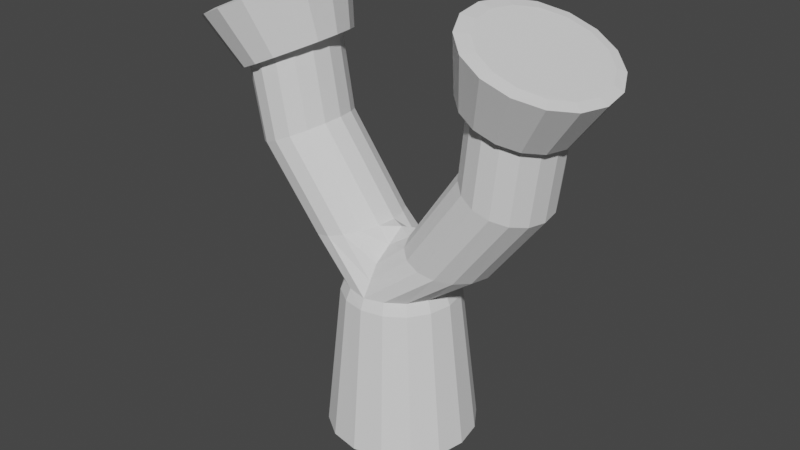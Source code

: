 # Source: slingshot.blend  (saved by Blender 3.6.11; exported with 4.5.12 LTS)
import bpy
from mathutils import Matrix  # noqa: F401  (used for matrix-valued properties, if any)

bpy.ops.wm.read_factory_settings(use_empty=True)
scene = bpy.context.scene
scene.name = 'Scene'

# ---- collections
col_collection = bpy.data.collections.new('Collection'); scene.collection.children.link(col_collection)

# ---- world
world_world = bpy.data.worlds.new('World'); scene.world = world_world
world_world.use_nodes = True; world_world.node_tree.nodes.clear()
_N = world_world.node_tree.nodes; _L = world_world.node_tree.links
n0 = _N.new('ShaderNodeOutputWorld'); n0.name = 'World Output'; n0.location = (300, 300)
n1 = _N.new('ShaderNodeBackground'); n1.name = 'Background'; n1.location = (10, 300)
n1.inputs[0].default_value = (0.05088, 0.05088, 0.05088, 1.0)
_L.new(n1.outputs[0], n0.inputs[0])
n0.is_active_output = True
world_world.color = (0.05088, 0.05088, 0.05088)
world_world.use_sun_shadow = False
world_world.sun_shadow_jitter_overblur = 0.0

# ---- meshes
me_cylinder_004 = bpy.data.meshes.new('Cylinder.004')
me_cylinder_004.from_pydata([(-0.557, -0.3241, 2.11), (-0.4779, -0.2374, 1.903), (-0.6538, -0.3055, 2.068), (-0.5518, -0.2232, 1.871), (-0.7381, -0.2439, 2.033), (-0.6162, -0.1762, 1.844), (-0.7972, -0.1488, 2.01), (-0.6614, -0.1035, 1.826), (-0.822, -0.03459, 2.003), (-0.6803, -0.01631, 1.821), (-0.8087, 0.08132, 2.012), (-0.6702, 0.07221, 1.828), (-0.7594, 0.1813, 2.038), (-0.6325, 0.1486, 1.848), (-0.6816, 0.2501, 2.075), (-0.573, 0.2011, 1.876), (-0.5871, 0.2772, 2.118), (-0.5009, 0.2219, 1.909), (-0.4903, 0.2586, 2.16), (-0.4269, 0.2076, 1.941), (-0.4059, 0.1971, 2.195), (-0.3625, 0.1606, 1.968), (-0.3468, 0.102, 2.218), (-0.3174, 0.08799, 1.986), (-0.3221, -0.01222, 2.225), (-0.2984, 0.0007652, 1.991), (-0.3353, -0.1281, 2.216), (-0.3086, -0.08776, 1.983), (-0.3846, -0.2281, 2.19), (-0.3462, -0.1641, 1.964), (-0.4625, -0.2969, 2.153), (-0.4057, -0.2167, 1.936), (-0.3712, -0.01291, 2.212), (-0.3832, -0.1076, 2.203), (-0.4238, -0.189, 2.182), (-0.487, -0.2456, 2.152), (-0.5641, -0.2692, 2.117), (-0.6441, -0.2559, 2.082), (-0.7151, -0.2068, 2.051), (-0.7663, -0.1283, 2.031), (-0.7889, -0.03186, 2.024), (-0.7786, 0.06747, 2.032), (-0.7366, 0.1535, 2.053), (-0.6695, 0.2121, 2.085), (-0.5885, 0.2339, 2.122), (-0.5068, 0.216, 2.158), (-0.4372, 0.1622, 2.188), (-0.3899, 0.08167, 2.206), (-0.4939, -0.2036, 1.926), (-0.2121, -0.1724, 1.28), (-0.5539, -0.1914, 1.9), (-0.2745, -0.1611, 1.264), (-0.6063, -0.1514, 1.878), (-0.3289, -0.1223, 1.251), (-0.643, -0.08964, 1.864), (-0.3672, -0.06202, 1.242), (-0.6585, -0.01556, 1.859), (-0.3834, 0.01061, 1.239), (-0.6505, 0.05957, 1.865), (-0.3751, 0.08453, 1.243), (-0.6201, 0.1243, 1.881), (-0.3435, 0.1485, 1.252), (-0.5719, 0.1688, 1.904), (-0.2935, 0.1927, 1.266), (-0.5134, 0.1863, 1.931), (-0.2327, 0.2105, 1.283), (-0.4534, 0.1741, 1.957), (-0.1703, 0.1991, 1.299), (-0.401, 0.1341, 1.979), (-0.1159, 0.1604, 1.312), (-0.3643, 0.07237, 1.993), (-0.07761, 0.1001, 1.321), (-0.3488, -0.001703, 1.997), (-0.0614, 0.02743, 1.324), (-0.3568, -0.07684, 1.991), (-0.06971, -0.04648, 1.32), (-0.3872, -0.1416, 1.975), (-0.1013, -0.1104, 1.311), (-0.4354, -0.1861, 1.953), (-0.1512, -0.1547, 1.297), (-0.3867, -0.002659, 2.006), (-0.3942, -0.06407, 2.001), (-0.4193, -0.1168, 1.988), (-0.4583, -0.1534, 1.969), (-0.5059, -0.1686, 1.947), (-0.5551, -0.1599, 1.924), (-0.5989, -0.1279, 1.905), (-0.6304, -0.07689, 1.891), (-0.6442, -0.01431, 1.886), (-0.6378, 0.0501, 1.891), (-0.6118, 0.1058, 1.904), (-0.5704, 0.1437, 1.924), (-0.5205, 0.1577, 1.947), (-0.4701, 0.146, 1.97), (-0.4273, 0.111, 1.989), (-0.3982, 0.05871, 2.002), (-0.4481, -0.188, 1.603), (-0.5076, -0.1759, 1.577), (-0.5595, -0.1363, 1.555), (-0.5959, -0.07509, 1.541), (-0.6113, -0.001671, 1.536), (-0.6033, 0.0728, 1.543), (-0.5732, 0.137, 1.558), (-0.5255, 0.1811, 1.581), (-0.4674, 0.1984, 1.607), (-0.408, 0.1863, 1.633), (-0.3561, 0.1467, 1.655), (-0.3197, 0.08548, 1.669), (-0.3043, 0.01206, 1.673), (-0.3122, -0.06241, 1.667), (-0.3424, -0.1266, 1.652), (-0.3901, -0.1707, 1.629), (0.0, 0.3025, 0.4741), (0.0, 0.2133, 1.113), (0.0, -0.2874, 0.4741), (0.0, -0.2158, 1.113), (-0.1191, -0.2649, 0.4741), (-0.08008, -0.1995, 1.118), (-0.2125, -0.201, 0.4741), (-0.148, -0.153, 1.118), (-0.2749, -0.1053, 0.4741), (-0.1934, -0.08334, 1.118), (-0.2968, 0.00758, 0.4741), (-0.2093, -0.00123, 1.118), (-0.2749, 0.1205, 0.4741), (-0.1934, 0.08088, 1.118), (-0.2125, 0.2161, 0.4741), (-0.148, 0.1505, 1.118), (-0.1191, 0.2801, 0.4741), (-0.08008, 0.197, 1.118), (-0.2437, 0.006005, 0.4389), (-0.2246, 0.09819, 0.4381), (-0.1733, 0.1761, 0.4378), (-0.09736, 0.2287, 0.4382), (0.0, 0.2485, 0.4391), (0.0, -0.245, 0.445), (-0.1006, -0.2239, 0.4435), (-0.1777, -0.1682, 0.4418), (-0.2276, -0.08739, 0.4402), (0.0, 0.2335, 1.071), (0.0, -0.2339, 1.071), (-0.08832, -0.2161, 1.071), (-0.1623, -0.1654, 1.071), (-0.2117, -0.0896, 1.071), (-0.2291, -0.0001641, 1.071), (-0.2117, 0.08927, 1.071), (-0.1623, 0.1651, 1.071), (-0.08832, 0.2158, 1.071), (0.0, 0.1418, 1.226), (0.0, 0.07029, 1.275), (0.0, -0.00123, 1.324), (0.0, -0.07276, 1.275), (0.0, -0.1443, 1.226), (0.0, -0.18, 1.169), (0.0, 0.1776, 1.169), (0.557, -0.3241, 2.11), (0.4779, -0.2374, 1.903), (0.6538, -0.3055, 2.068), (0.5518, -0.2232, 1.871), (0.7381, -0.2439, 2.033), (0.6162, -0.1762, 1.844), (0.7972, -0.1488, 2.01), (0.6614, -0.1035, 1.826), (0.822, -0.03459, 2.003), (0.6803, -0.01631, 1.821), (0.8087, 0.08132, 2.012), (0.6702, 0.07221, 1.828), (0.7594, 0.1813, 2.038), (0.6325, 0.1486, 1.848), (0.6816, 0.2501, 2.075), (0.573, 0.2011, 1.876), (0.5871, 0.2772, 2.118), (0.5009, 0.2219, 1.909), (0.4903, 0.2586, 2.16), (0.4269, 0.2076, 1.941), (0.4059, 0.1971, 2.195), (0.3625, 0.1606, 1.968), (0.3468, 0.102, 2.218), (0.3174, 0.08799, 1.986), (0.3221, -0.01222, 2.225), (0.2984, 0.0007652, 1.991), (0.3353, -0.1281, 2.216), (0.3086, -0.08776, 1.983), (0.3846, -0.2281, 2.19), (0.3462, -0.1641, 1.964), (0.4625, -0.2969, 2.153), (0.4057, -0.2167, 1.936), (0.3712, -0.01291, 2.212), (0.3832, -0.1076, 2.203), (0.4238, -0.189, 2.182), (0.487, -0.2456, 2.152), (0.5641, -0.2692, 2.117), (0.6441, -0.2559, 2.082), (0.7151, -0.2068, 2.051), (0.7663, -0.1283, 2.031), (0.7889, -0.03186, 2.024), (0.7786, 0.06747, 2.032), (0.7366, 0.1535, 2.053), (0.6695, 0.2121, 2.085), (0.5885, 0.2339, 2.122), (0.5068, 0.216, 2.158), (0.4372, 0.1622, 2.188), (0.3899, 0.08167, 2.206), (0.4939, -0.2036, 1.926), (0.2121, -0.1724, 1.28), (0.5539, -0.1914, 1.9), (0.2745, -0.1611, 1.264), (0.6063, -0.1514, 1.878), (0.3289, -0.1223, 1.251), (0.643, -0.08964, 1.864), (0.3672, -0.06202, 1.242), (0.6585, -0.01556, 1.859), (0.3834, 0.01061, 1.239), (0.6505, 0.05957, 1.865), (0.3751, 0.08453, 1.243), (0.6201, 0.1243, 1.881), (0.3435, 0.1485, 1.252), (0.5719, 0.1688, 1.904), (0.2935, 0.1927, 1.266), (0.5134, 0.1863, 1.931), (0.2327, 0.2105, 1.283), (0.4534, 0.1741, 1.957), (0.1703, 0.1991, 1.299), (0.401, 0.1341, 1.979), (0.1159, 0.1604, 1.312), (0.3643, 0.07237, 1.993), (0.07761, 0.1001, 1.321), (0.3488, -0.001703, 1.997), (0.0614, 0.02743, 1.324), (0.3568, -0.07684, 1.991), (0.06971, -0.04648, 1.32), (0.3872, -0.1416, 1.975), (0.1013, -0.1104, 1.311), (0.4354, -0.1861, 1.953), (0.1512, -0.1547, 1.297), (0.3867, -0.002659, 2.006), (0.3942, -0.06407, 2.001), (0.4193, -0.1168, 1.988), (0.4583, -0.1534, 1.969), (0.5059, -0.1686, 1.947), (0.5551, -0.1599, 1.924), (0.5989, -0.1279, 1.905), (0.6304, -0.07689, 1.891), (0.6442, -0.01431, 1.886), (0.6378, 0.0501, 1.891), (0.6118, 0.1058, 1.904), (0.5704, 0.1437, 1.924), (0.5205, 0.1577, 1.947), (0.4701, 0.146, 1.97), (0.4273, 0.111, 1.989), (0.3982, 0.05871, 2.002), (0.4481, -0.188, 1.603), (0.5076, -0.1759, 1.577), (0.5595, -0.1363, 1.555), (0.5959, -0.07509, 1.541), (0.6113, -0.001671, 1.536), (0.6033, 0.0728, 1.543), (0.5732, 0.137, 1.558), (0.5255, 0.1811, 1.581), (0.4674, 0.1984, 1.607), (0.408, 0.1863, 1.633), (0.3561, 0.1467, 1.655), (0.3197, 0.08548, 1.669), (0.3043, 0.01206, 1.673), (0.3122, -0.06241, 1.667), (0.3424, -0.1266, 1.652), (0.3901, -0.1707, 1.629), (0.1191, -0.2649, 0.4741), (0.08008, -0.1995, 1.118), (0.2125, -0.201, 0.4741), (0.148, -0.153, 1.118), (0.2749, -0.1053, 0.4741), (0.1934, -0.08334, 1.118), (0.2968, 0.00758, 0.4741), (0.2093, -0.00123, 1.118), (0.2749, 0.1205, 0.4741), (0.1934, 0.08088, 1.118), (0.2125, 0.2161, 0.4741), (0.148, 0.1505, 1.118), (0.1191, 0.2801, 0.4741), (0.08008, 0.197, 1.118), (0.2437, 0.006005, 0.4389), (0.2246, 0.09819, 0.4381), (0.1733, 0.1761, 0.4378), (0.09736, 0.2287, 0.4382), (0.1006, -0.2239, 0.4435), (0.1777, -0.1682, 0.4418), (0.2276, -0.08739, 0.4402), (0.08832, -0.2161, 1.071), (0.1623, -0.1654, 1.071), (0.2117, -0.0896, 1.071), (0.2291, -0.0001641, 1.071), (0.2117, 0.08927, 1.071), (0.1623, 0.1651, 1.071), (0.08832, 0.2158, 1.071)], [], [(0, 2, 3, 1), (2, 4, 5, 3), (4, 6, 7, 5), (6, 8, 9, 7), (8, 10, 11, 9), (10, 12, 13, 11), (12, 14, 15, 13), (14, 16, 17, 15), (16, 18, 19, 17), (18, 20, 21, 19), (20, 22, 23, 21), (22, 24, 25, 23), (24, 26, 27, 25), (26, 28, 29, 27), (3, 5, 7, 9, 11, 13, 15, 17, 19, 21, 23, 25, 27, 29, 31, 1), (28, 30, 31, 29), (30, 0, 1, 31), (18, 45, 46, 20), (28, 34, 35, 30), (4, 38, 39, 6), (14, 43, 44, 16), (22, 47, 32, 24), (10, 41, 42, 12), (6, 39, 40, 8), (16, 44, 45, 18), (26, 33, 34, 28), (2, 37, 38, 4), (12, 42, 43, 14), (8, 40, 41, 10), (20, 46, 47, 22), (30, 35, 36, 0), (0, 36, 37, 2), (32, 47, 46, 45, 44, 43, 42, 41, 40, 39, 38, 37, 36, 35, 34, 33), (24, 32, 33, 26), (96, 97, 51, 49), (97, 98, 53, 51), (98, 99, 55, 53), (99, 100, 57, 55), (100, 101, 59, 57), (101, 102, 61, 59), (102, 103, 63, 61), (103, 104, 65, 63), (104, 105, 67, 65), (105, 106, 69, 67), (106, 107, 71, 69), (107, 108, 73, 71), (108, 109, 75, 73), (109, 110, 77, 75), (110, 111, 79, 77), (111, 96, 49, 79), (66, 93, 94, 68), (76, 82, 83, 78), (52, 86, 87, 54), (62, 91, 92, 64), (70, 95, 80, 72), (58, 89, 90, 60), (54, 87, 88, 56), (64, 92, 93, 66), (74, 81, 82, 76), (50, 85, 86, 52), (60, 90, 91, 62), (56, 88, 89, 58), (68, 94, 95, 70), (78, 83, 84, 48), (48, 84, 85, 50), (80, 95, 94, 93, 92, 91, 90, 89, 88, 87, 86, 85, 84, 83, 82, 81), (72, 80, 81, 74), (78, 48, 96, 111), (76, 78, 111, 110), (74, 76, 110, 109), (72, 74, 109, 108), (70, 72, 108, 107), (68, 70, 107, 106), (66, 68, 106, 105), (64, 66, 105, 104), (62, 64, 104, 103), (60, 62, 103, 102), (58, 60, 102, 101), (56, 58, 101, 100), (54, 56, 100, 99), (52, 54, 99, 98), (50, 52, 98, 97), (48, 50, 97, 96), (140, 115, 117, 141), (141, 117, 119, 142), (142, 119, 121, 143), (143, 121, 123, 144), (144, 123, 125, 145), (145, 125, 127, 146), (146, 127, 129, 147), (147, 129, 113, 139), (116, 118, 137, 136), (126, 128, 133, 132), (120, 122, 130, 138), (114, 116, 136, 135), (124, 126, 132, 131), (118, 120, 138, 137), (128, 112, 134, 133), (122, 124, 131, 130), (128, 147, 139, 112), (126, 146, 147, 128), (124, 145, 146, 126), (122, 144, 145, 124), (120, 143, 144, 122), (118, 142, 143, 120), (116, 141, 142, 118), (114, 140, 141, 116), (113, 129, 63, 65), (129, 127, 61, 63), (127, 125, 59, 61), (125, 123, 57, 59), (123, 121, 55, 57), (121, 119, 53, 55), (119, 117, 51, 53), (117, 115, 49, 51), (67, 154, 113, 65), (69, 148, 154, 67), (71, 149, 148, 69), (73, 150, 149, 71), (75, 151, 150, 73), (77, 152, 151, 75), (79, 153, 152, 77), (49, 115, 153, 79), (138, 130, 131, 132, 133, 134, 135, 136, 137), (155, 156, 158, 157), (157, 158, 160, 159), (159, 160, 162, 161), (161, 162, 164, 163), (163, 164, 166, 165), (165, 166, 168, 167), (167, 168, 170, 169), (169, 170, 172, 171), (171, 172, 174, 173), (173, 174, 176, 175), (175, 176, 178, 177), (177, 178, 180, 179), (179, 180, 182, 181), (181, 182, 184, 183), (158, 156, 186, 184, 182, 180, 178, 176, 174, 172, 170, 168, 166, 164, 162, 160), (183, 184, 186, 185), (185, 186, 156, 155), (173, 175, 201, 200), (183, 185, 190, 189), (159, 161, 194, 193), (169, 171, 199, 198), (177, 179, 187, 202), (165, 167, 197, 196), (161, 163, 195, 194), (171, 173, 200, 199), (181, 183, 189, 188), (157, 159, 193, 192), (167, 169, 198, 197), (163, 165, 196, 195), (175, 177, 202, 201), (185, 155, 191, 190), (155, 157, 192, 191), (187, 188, 189, 190, 191, 192, 193, 194, 195, 196, 197, 198, 199, 200, 201, 202), (179, 181, 188, 187), (251, 204, 206, 252), (252, 206, 208, 253), (253, 208, 210, 254), (254, 210, 212, 255), (255, 212, 214, 256), (256, 214, 216, 257), (257, 216, 218, 258), (258, 218, 220, 259), (259, 220, 222, 260), (260, 222, 224, 261), (261, 224, 226, 262), (262, 226, 228, 263), (263, 228, 230, 264), (264, 230, 232, 265), (265, 232, 234, 266), (266, 234, 204, 251), (221, 223, 249, 248), (231, 233, 238, 237), (207, 209, 242, 241), (217, 219, 247, 246), (225, 227, 235, 250), (213, 215, 245, 244), (209, 211, 243, 242), (219, 221, 248, 247), (229, 231, 237, 236), (205, 207, 241, 240), (215, 217, 246, 245), (211, 213, 244, 243), (223, 225, 250, 249), (233, 203, 239, 238), (203, 205, 240, 239), (235, 236, 237, 238, 239, 240, 241, 242, 243, 244, 245, 246, 247, 248, 249, 250), (227, 229, 236, 235), (233, 266, 251, 203), (231, 265, 266, 233), (229, 264, 265, 231), (227, 263, 264, 229), (225, 262, 263, 227), (223, 261, 262, 225), (221, 260, 261, 223), (219, 259, 260, 221), (217, 258, 259, 219), (215, 257, 258, 217), (213, 256, 257, 215), (211, 255, 256, 213), (209, 254, 255, 211), (207, 253, 254, 209), (205, 252, 253, 207), (203, 251, 252, 205), (140, 288, 268, 115), (288, 289, 270, 268), (289, 290, 272, 270), (290, 291, 274, 272), (291, 292, 276, 274), (292, 293, 278, 276), (293, 294, 280, 278), (294, 139, 113, 280), (267, 285, 286, 269), (277, 283, 284, 279), (271, 287, 281, 273), (114, 135, 285, 267), (275, 282, 283, 277), (269, 286, 287, 271), (279, 284, 134, 112), (273, 281, 282, 275), (279, 112, 139, 294), (277, 279, 294, 293), (275, 277, 293, 292), (273, 275, 292, 291), (271, 273, 291, 290), (269, 271, 290, 289), (267, 269, 289, 288), (114, 267, 288, 140), (113, 220, 218, 280), (280, 218, 216, 278), (278, 216, 214, 276), (276, 214, 212, 274), (274, 212, 210, 272), (272, 210, 208, 270), (270, 208, 206, 268), (268, 206, 204, 115), (222, 220, 113, 154), (224, 222, 154, 148), (226, 224, 148, 149), (228, 226, 149, 150), (230, 228, 150, 151), (232, 230, 151, 152), (234, 232, 152, 153), (204, 234, 153, 115), (287, 286, 285, 135, 134, 284, 283, 282, 281)])
_uv = me_cylinder_004.uv_layers.new(name='UVMap')
_uv.uv.foreach_set('vector', [0.9722, 0.9014, 0.9722, 0.9366, 0.8977, 0.941, 0.8977, 0.9141, 0.9722, 0.9366, 0.9723, 0.9722, 0.8978, 0.9682, 0.8977, 0.941, 0.8962, 0.3061, 0.8887, 0.2766, 0.9643, 0.2664, 0.97, 0.289, 0.8887, 0.2766, 0.8861, 0.2395, 0.9623, 0.2381, 0.9643, 0.2664, 0.8861, 0.2395, 0.8887, 0.2006, 0.9643, 0.2084, 0.9623, 0.2381, 0.8887, 0.2006, 0.8962, 0.1657, 0.97, 0.1818, 0.9643, 0.2084, 0.5788, 0.926, 0.5787, 0.8937, 0.6534, 0.8909, 0.6535, 0.9156, 0.5787, 0.8937, 0.5787, 0.8581, 0.6534, 0.8637, 0.6534, 0.8909, 0.5787, 0.8581, 0.5787, 0.8245, 0.6534, 0.8381, 0.6534, 0.8637, 0.5787, 0.8245, 0.5788, 0.7981, 0.6535, 0.8179, 0.6534, 0.8381, 0.8103, 0.3285, 0.813, 0.2954, 0.885, 0.2916, 0.8829, 0.3168, 0.813, 0.2954, 0.8145, 0.2569, 0.8861, 0.2622, 0.885, 0.2916, 0.8145, 0.2569, 0.8145, 0.2187, 0.8861, 0.233, 0.8861, 0.2622, 0.8145, 0.2187, 0.813, 0.1867, 0.885, 0.2086, 0.8861, 0.233, 0.8646, 0.4782, 0.8397, 0.466, 0.8206, 0.4443, 0.8103, 0.4165, 0.8103, 0.3867, 0.8206, 0.3595, 0.8397, 0.339, 0.8646, 0.3285, 0.8916, 0.3294, 0.9166, 0.3416, 0.9356, 0.3633, 0.946, 0.3911, 0.946, 0.4209, 0.9356, 0.4481, 0.9166, 0.4685, 0.8916, 0.4791, 0.813, 0.1867, 0.8103, 0.1657, 0.8829, 0.1926, 0.885, 0.2086, 0.9723, 0.8718, 0.9722, 0.9014, 0.8977, 0.9141, 0.8978, 0.8915, 0.7254, 0.499, 0.7288, 0.5137, 0.7014, 0.528, 0.6924, 0.5151, 0.6672, 0.6547, 0.6819, 0.6435, 0.7024, 0.6654, 0.6924, 0.6813, 0.7942, 0.6777, 0.7865, 0.664, 0.8082, 0.6406, 0.8194, 0.6492, 0.7942, 0.5114, 0.7874, 0.5232, 0.759, 0.5119, 0.7612, 0.4977, 0.6672, 0.5436, 0.6809, 0.5522, 0.6702, 0.5826, 0.6535, 0.5801, 0.8331, 0.5736, 0.8208, 0.5765, 0.8092, 0.5459, 0.8194, 0.5381, 0.8194, 0.6492, 0.8082, 0.6406, 0.8204, 0.6099, 0.8331, 0.6127, 0.7612, 0.4977, 0.759, 0.5119, 0.7288, 0.5137, 0.7254, 0.499, 0.6535, 0.6191, 0.6706, 0.6145, 0.6819, 0.6435, 0.6672, 0.6547, 0.7612, 0.6938, 0.7587, 0.6767, 0.7865, 0.664, 0.7942, 0.6777, 0.8194, 0.5381, 0.8092, 0.5459, 0.7874, 0.5232, 0.7942, 0.5114, 0.8331, 0.6127, 0.8204, 0.6099, 0.8208, 0.5765, 0.8331, 0.5736, 0.6924, 0.5151, 0.7014, 0.528, 0.6809, 0.5522, 0.6672, 0.5436, 0.6924, 0.6813, 0.7024, 0.6654, 0.7293, 0.6771, 0.7254, 0.6951, 0.7254, 0.6951, 0.7293, 0.6771, 0.7587, 0.6767, 0.7612, 0.6938, 0.6702, 0.5826, 0.6809, 0.5522, 0.7014, 0.528, 0.7288, 0.5137, 0.759, 0.5119, 0.7874, 0.5232, 0.8092, 0.5459, 0.8208, 0.5765, 0.8204, 0.6099, 0.8082, 0.6406, 0.7865, 0.664, 0.7587, 0.6767, 0.7293, 0.6771, 0.7024, 0.6654, 0.6819, 0.6435, 0.6706, 0.6145, 0.6535, 0.5801, 0.6702, 0.5826, 0.6706, 0.6145, 0.6535, 0.6191, 0.7367, 0.115, 0.7567, 0.1236, 0.6819, 0.2293, 0.661, 0.224, 0.7567, 0.1236, 0.777, 0.1323, 0.7029, 0.2353, 0.6819, 0.2293, 0.407, 0.5938, 0.4256, 0.5877, 0.4318, 0.7117, 0.4134, 0.7194, 0.4256, 0.5877, 0.4492, 0.5843, 0.4552, 0.7077, 0.4318, 0.7117, 0.4492, 0.5843, 0.4743, 0.584, 0.48, 0.708, 0.4552, 0.7077, 0.4743, 0.584, 0.4969, 0.5868, 0.5025, 0.7126, 0.48, 0.708, 0.01538, 0.1391, 0.03364, 0.1311, 0.1097, 0.2368, 0.09069, 0.2419, 0.03364, 0.1311, 0.05374, 0.1224, 0.1307, 0.2314, 0.1097, 0.2368, 0.05374, 0.1224, 0.07262, 0.1142, 0.1506, 0.2265, 0.1307, 0.2314, 0.07262, 0.1142, 0.0874, 0.1078, 0.1662, 0.2229, 0.1506, 0.2265, 0.5419, 0.5986, 0.5631, 0.6005, 0.5601, 0.7412, 0.5392, 0.7375, 0.5631, 0.6005, 0.5878, 0.6016, 0.5846, 0.7429, 0.5601, 0.7412, 0.5878, 0.6016, 0.6124, 0.6018, 0.609, 0.7424, 0.5846, 0.7429, 0.6124, 0.6018, 0.633, 0.6011, 0.6295, 0.7397, 0.609, 0.7424, 0.633, 0.6011, 0.6465, 0.5996, 0.6431, 0.7353, 0.6295, 0.7397, 0.7202, 0.1077, 0.7367, 0.115, 0.661, 0.224, 0.6435, 0.22, 0.8309, 0.873, 0.8331, 0.8825, 0.8161, 0.892, 0.8104, 0.8838, 0.7948, 0.9744, 0.804, 0.9669, 0.8167, 0.9809, 0.8104, 0.9914, 0.8736, 0.988, 0.8689, 0.9792, 0.8824, 0.9639, 0.8892, 0.9693, 0.8736, 0.8804, 0.8695, 0.888, 0.8519, 0.881, 0.8531, 0.8718, 0.7948, 0.9025, 0.8034, 0.9079, 0.7967, 0.9276, 0.7863, 0.9263, 0.8977, 0.9203, 0.8902, 0.9222, 0.883, 0.9025, 0.8892, 0.8974, 0.8892, 0.9693, 0.8824, 0.9639, 0.8899, 0.9438, 0.8977, 0.9456, 0.8531, 0.8718, 0.8519, 0.881, 0.8331, 0.8825, 0.8309, 0.873, 0.7863, 0.9515, 0.797, 0.9483, 0.804, 0.9669, 0.7948, 0.9744, 0.8531, 0.9988, 0.8517, 0.9877, 0.8689, 0.9792, 0.8736, 0.988, 0.8892, 0.8974, 0.883, 0.9025, 0.8695, 0.888, 0.8736, 0.8804, 0.8977, 0.9456, 0.8899, 0.9438, 0.8902, 0.9222, 0.8977, 0.9203, 0.8104, 0.8838, 0.8161, 0.892, 0.8034, 0.9079, 0.7948, 0.9025, 0.8104, 0.9914, 0.8167, 0.9809, 0.8334, 0.9882, 0.8309, 1.0, 0.8309, 1.0, 0.8334, 0.9882, 0.8517, 0.9877, 0.8531, 0.9988, 0.7967, 0.9276, 0.8034, 0.9079, 0.8161, 0.892, 0.8331, 0.8825, 0.8519, 0.881, 0.8695, 0.888, 0.883, 0.9025, 0.8902, 0.9222, 0.8899, 0.9438, 0.8824, 0.9639, 0.8689, 0.9792, 0.8517, 0.9877, 0.8334, 0.9882, 0.8167, 0.9809, 0.804, 0.9669, 0.797, 0.9483, 0.7863, 0.9263, 0.7967, 0.9276, 0.797, 0.9483, 0.7863, 0.9515, 0.7353, 2.249e-08, 0.752, 0.007329, 0.7367, 0.115, 0.7202, 0.1077, 0.6399, 0.5002, 0.6535, 0.4987, 0.6465, 0.5996, 0.633, 0.6011, 0.6191, 0.5009, 0.6399, 0.5002, 0.633, 0.6011, 0.6124, 0.6018, 0.5943, 0.5007, 0.6191, 0.5009, 0.6124, 0.6018, 0.5878, 0.6016, 0.5694, 0.4996, 0.5943, 0.5007, 0.5878, 0.6016, 0.5631, 0.6005, 0.548, 0.4977, 0.5694, 0.4996, 0.5631, 0.6005, 0.5419, 0.5986, 0.05775, 0.006432, 0.07267, -3.598e-08, 0.0874, 0.1078, 0.07262, 0.1142, 0.0387, 0.01469, 0.05775, 0.006432, 0.07262, 0.1142, 0.05374, 0.1224, 0.01842, 0.02351, 0.0387, 0.01469, 0.05374, 0.1224, 0.03364, 0.1311, -1.041e-08, 0.03155, 0.01842, 0.02351, 0.03364, 0.1311, 0.01538, 0.1391, 0.475, 0.4977, 0.4978, 0.5006, 0.4969, 0.5868, 0.4743, 0.584, 0.4497, 0.498, 0.475, 0.4977, 0.4743, 0.584, 0.4492, 0.5843, 0.4258, 0.5015, 0.4497, 0.498, 0.4492, 0.5843, 0.4256, 0.5877, 0.7926, 0.02485, 0.8103, 0.03238, 0.7945, 0.1398, 0.777, 0.1323, 0.7721, 0.01606, 0.7926, 0.02485, 0.777, 0.1323, 0.7567, 0.1236, 0.752, 0.007329, 0.7721, 0.01606, 0.7567, 0.1236, 0.7367, 0.115, 0.586, 0.2917, 0.5881, 0.2787, 0.6152, 0.2771, 0.6159, 0.2918, 0.6159, 0.2918, 0.6152, 0.2771, 0.6414, 0.2789, 0.6444, 0.2938, 0.9397, 0.11, 0.9291, 0.1053, 0.943, 0.08191, 0.9548, 0.08451, 0.9548, 0.08451, 0.943, 0.08191, 0.9479, 0.05449, 0.9602, 0.05464, 0.9602, 0.05464, 0.9479, 0.05449, 0.943, 0.02724, 0.9548, 0.02497, 0.9548, 0.02497, 0.943, 0.02724, 0.9291, 0.004315, 0.9397, -5.965e-09, 0.1507, 0.303, 0.1546, 0.2875, 0.1796, 0.2872, 0.1779, 0.3027, 0.1779, 0.3027, 0.1796, 0.2872, 0.2068, 0.289, 0.2079, 0.3028, 0.1414, 0.7261, 0.1664, 0.741, 0.1525, 0.7542, 0.1321, 0.7409, 0.1879, 0.8773, 0.1695, 0.9042, 0.1534, 0.8891, 0.1683, 0.867, 0.1858, 0.7682, 0.1967, 0.8037, 0.1761, 0.8069, 0.1678, 0.7774, 0.5766, 0.4853, 0.6167, 0.4853, 0.6147, 0.4977, 0.5806, 0.497, 0.1974, 0.842, 0.1879, 0.8773, 0.1683, 0.867, 0.1762, 0.8382, 0.1664, 0.741, 0.1858, 0.7682, 0.1678, 0.7774, 0.1525, 0.7542, 0.1695, 0.9042, 0.1431, 0.9192, 0.1321, 0.9018, 0.1534, 0.8891, 0.1967, 0.8037, 0.1974, 0.842, 0.1762, 0.8382, 0.1761, 0.8069, 0.1701, 0.5001, 0.1779, 0.3027, 0.2079, 0.3028, 0.2105, 0.5003, 0.1358, 0.5006, 0.1507, 0.303, 0.1779, 0.3027, 0.1701, 0.5001, 0.1098, 0.5017, 0.1301, 0.3039, 0.1507, 0.303, 0.1358, 0.5006, 0.1967, 0.8037, 0.3199, 0.8007, 0.3205, 0.8311, 0.1974, 0.842, 0.1858, 0.7682, 0.3113, 0.7726, 0.3199, 0.8007, 0.1967, 0.8037, 0.6527, 0.4878, 0.6444, 0.2938, 0.6677, 0.2972, 0.6821, 0.4922, 0.6167, 0.4853, 0.6159, 0.2918, 0.6444, 0.2938, 0.6527, 0.4878, 0.5766, 0.4853, 0.586, 0.2917, 0.6159, 0.2918, 0.6167, 0.4853, 0.2068, 0.289, 0.1796, 0.2872, 0.1097, 0.2368, 0.1307, 0.2314, 0.5251, 0.806, 0.5073, 0.7904, 0.5025, 0.7126, 0.5192, 0.7207, 0.5073, 0.7904, 0.4827, 0.7803, 0.48, 0.708, 0.5025, 0.7126, 0.4827, 0.7803, 0.4549, 0.7774, 0.4552, 0.7077, 0.48, 0.708, 0.4549, 0.7774, 0.4284, 0.7821, 0.4318, 0.7117, 0.4552, 0.7077, 0.4284, 0.7821, 0.407, 0.7937, 0.4134, 0.7194, 0.4318, 0.7117, 0.6414, 0.2789, 0.6152, 0.2771, 0.6819, 0.2293, 0.7029, 0.2353, 0.6152, 0.2771, 0.5881, 0.2787, 0.661, 0.224, 0.6819, 0.2293, 0.1506, 0.2265, 0.2049, 0.2708, 0.2068, 0.289, 0.1307, 0.2314, 0.5392, 0.7375, 0.547, 0.7818, 0.5346, 0.7981, 0.5251, 0.7324, 0.5601, 0.7412, 0.5712, 0.7675, 0.547, 0.7818, 0.5392, 0.7375, 0.5846, 0.7429, 0.5954, 0.753, 0.5712, 0.7675, 0.5601, 0.7412, 0.3223, 0.684, 0.3106, 0.67, 0.334, 0.6604, 0.3463, 0.6778, 0.6295, 0.7397, 0.6421, 0.781, 0.6187, 0.7671, 0.609, 0.7424, 0.6431, 0.7353, 0.6535, 0.7972, 0.6421, 0.781, 0.6295, 0.7397, 0.661, 0.224, 0.5881, 0.2787, 0.592, 0.2619, 0.6435, 0.22, 0.4657, 0.9714, 0.4386, 0.9555, 0.4181, 0.9319, 0.4071, 0.9043, 0.407, 0.8764, 0.4192, 0.8507, 0.5471, 0.954, 0.5237, 0.9719, 0.4956, 0.9773, 0.8331, 0.5916, 0.9119, 0.589, 0.9146, 0.6143, 0.8366, 0.6246, 0.8366, 0.6246, 0.9146, 0.6143, 0.9195, 0.6336, 0.843, 0.6499, 0.9142, 0.1419, 0.8453, 0.1222, 0.8537, 0.09733, 0.9252, 0.1094, 0.9252, 0.1094, 0.8537, 0.09733, 0.8567, 0.06802, 0.9291, 0.07097, 0.9291, 0.07097, 0.8567, 0.06802, 0.8537, 0.03869, 0.9252, 0.03257, 0.9252, 0.03257, 0.8537, 0.03869, 0.8453, 0.01381, 0.9142, 8.644e-10, 0.396, 0.8784, 0.3205, 0.8634, 0.3236, 0.8441, 0.4, 0.8532, 0.4, 0.8532, 0.3236, 0.8441, 0.3252, 0.819, 0.4021, 0.8203, 0.4021, 0.8203, 0.3252, 0.819, 0.3252, 0.7917, 0.4021, 0.7845, 0.4021, 0.7845, 0.3252, 0.7917, 0.3236, 0.7664, 0.4, 0.7515, 0.4, 0.7515, 0.3236, 0.7664, 0.3205, 0.747, 0.396, 0.7261, 0.8814, 0.6951, 0.8787, 0.7435, 0.8489, 0.7435, 0.8424, 0.6951, 0.8424, 0.6951, 0.8489, 0.7435, 0.821, 0.7533, 0.8059, 0.7079, 0.843, 0.4977, 0.9195, 0.5173, 0.9146, 0.5366, 0.8366, 0.5229, 0.7969, 0.844, 0.7863, 0.8204, 0.7871, 0.7949, 0.7993, 0.7713, 0.821, 0.7533, 0.8489, 0.7435, 0.8787, 0.7435, 0.9059, 0.7533, 0.9263, 0.7713, 0.9369, 0.7949, 0.9361, 0.8204, 0.9239, 0.844, 0.9022, 0.8621, 0.8743, 0.8718, 0.8445, 0.8718, 0.8173, 0.8621, 0.8366, 0.5229, 0.9146, 0.5366, 0.9119, 0.5618, 0.8331, 0.5559, 0.8331, 0.5559, 0.9119, 0.5618, 0.9119, 0.589, 0.8331, 0.5916, 0.7395, 0.6959, 0.7663, 0.7116, 0.7606, 0.7247, 0.7383, 0.7107, 0.8361, 0.1405, 0.819, 0.1657, 0.8103, 0.1495, 0.8242, 0.1287, 0.6858, 0.8755, 0.6652, 0.8473, 0.6754, 0.8387, 0.6932, 0.8618, 0.6843, 0.7093, 0.7108, 0.6951, 0.7138, 0.7093, 0.691, 0.7209, 0.8354, 0.02976, 0.845, 0.06691, 0.8319, 0.06863, 0.8244, 0.0378, 0.6535, 0.772, 0.6642, 0.7363, 0.6736, 0.744, 0.6646, 0.7747, 0.6652, 0.8473, 0.6538, 0.811, 0.6653, 0.8081, 0.6754, 0.8387, 0.7108, 0.6951, 0.7395, 0.6959, 0.7383, 0.7107, 0.7138, 0.7093, 0.8453, 0.1058, 0.8361, 0.1405, 0.8242, 0.1287, 0.8318, 0.1004, 0.7125, 0.8912, 0.6858, 0.8755, 0.6932, 0.8618, 0.7157, 0.8741, 0.6642, 0.7363, 0.6843, 0.7093, 0.691, 0.7209, 0.6736, 0.744, 0.6538, 0.811, 0.6535, 0.772, 0.6646, 0.7747, 0.6653, 0.8081, 0.8179, -6.59e-09, 0.8354, 0.02976, 0.8244, 0.0378, 0.8103, 0.01254, 0.7678, 0.8779, 0.7413, 0.892, 0.7395, 0.8741, 0.7611, 0.862, 0.7413, 0.892, 0.7125, 0.8912, 0.7157, 0.8741, 0.7395, 0.8741, 0.7863, 0.7788, 0.7863, 0.8108, 0.7775, 0.8399, 0.7611, 0.862, 0.7395, 0.8741, 0.7157, 0.8741, 0.6932, 0.8618, 0.6754, 0.8387, 0.6653, 0.8081, 0.6646, 0.7747, 0.6736, 0.744, 0.691, 0.7209, 0.7138, 0.7093, 0.7383, 0.7107, 0.7606, 0.7247, 0.7773, 0.7486, 0.845, 0.06691, 0.8453, 0.1058, 0.8318, 0.1004, 0.8319, 0.06863, 0.4517, 0.123, 0.5261, 0.2278, 0.5073, 0.2342, 0.4338, 0.1327, 0.4338, 0.1327, 0.5073, 0.2342, 0.4937, 0.2412, 0.4211, 0.1424, 0.1116, 0.514, 0.1063, 0.633, 0.08607, 0.6238, 0.09107, 0.5063, 0.09107, 0.5063, 0.08607, 0.6238, 0.06181, 0.6197, 0.06655, 0.5027, 0.06655, 0.5027, 0.06181, 0.6197, 0.03722, 0.6214, 0.04178, 0.5039, 0.04178, 0.5039, 0.03722, 0.6214, 0.01604, 0.6286, 0.02055, 0.5096, 0.3915, 0.1448, 0.3161, 0.2453, 0.3023, 0.2397, 0.3785, 0.1364, 0.3785, 0.1364, 0.3023, 0.2397, 0.2834, 0.2337, 0.3605, 0.1271, 0.3605, 0.1271, 0.2834, 0.2337, 0.2623, 0.2282, 0.3404, 0.1183, 0.3404, 0.1183, 0.2623, 0.2282, 0.2423, 0.224, 0.3211, 0.1114, 0.3652, 0.5027, 0.3821, 0.6197, 0.3639, 0.6328, 0.3466, 0.5146, 0.3466, 0.5146, 0.3639, 0.6328, 0.3407, 0.6405, 0.3231, 0.5219, 0.3231, 0.5219, 0.3407, 0.6405, 0.3159, 0.6417, 0.2981, 0.5235, 0.2981, 0.5235, 0.3159, 0.6417, 0.2934, 0.6362, 0.2756, 0.5192, 0.4918, 0.1091, 0.5677, 0.22, 0.5473, 0.2228, 0.4721, 0.1147, 0.4721, 0.1147, 0.5473, 0.2228, 0.5261, 0.2278, 0.4517, 0.123, 0.9257, 0.4977, 0.9398, 0.5094, 0.931, 0.5178, 0.9195, 0.5075, 0.9514, 0.6005, 0.9408, 0.6168, 0.9307, 0.6065, 0.9393, 0.5932, 0.1171, 0.7908, 0.0993, 0.8045, 0.09339, 0.7953, 0.108, 0.7833, 0.009651, 0.7969, -5.118e-10, 0.7809, 0.009019, 0.7755, 0.01697, 0.7894, 0.9507, 0.5288, 0.9568, 0.5529, 0.9441, 0.5543, 0.9396, 0.5343, 0.05078, 0.814, 0.02748, 0.8085, 0.0322, 0.7995, 0.05223, 0.8042, 0.0993, 0.8045, 0.076, 0.8126, 0.07379, 0.8026, 0.09339, 0.7953, -5.118e-10, 0.7809, -4.289e-10, 0.763, 0.009476, 0.7602, 0.009019, 0.7755, 0.957, 0.5781, 0.9514, 0.6005, 0.9393, 0.5932, 0.944, 0.5749, 0.1268, 0.7738, 0.1171, 0.7908, 0.108, 0.7833, 0.1155, 0.7688, 0.02748, 0.8085, 0.009651, 0.7969, 0.01697, 0.7894, 0.0322, 0.7995, 0.076, 0.8126, 0.05078, 0.814, 0.05223, 0.8042, 0.07379, 0.8026, 0.9398, 0.5094, 0.9507, 0.5288, 0.9396, 0.5343, 0.931, 0.5178, 0.9408, 0.6168, 0.9268, 0.6243, 0.9195, 0.613, 0.9307, 0.6065, 0.1268, 0.7559, 0.1268, 0.7738, 0.1155, 0.7688, 0.1151, 0.7539, 0.05261, 0.7278, 0.07325, 0.7267, 0.09224, 0.7313, 0.1069, 0.7408, 0.1151, 0.7539, 0.1155, 0.7688, 0.108, 0.7833, 0.09339, 0.7953, 0.07379, 0.8026, 0.05223, 0.8042, 0.0322, 0.7995, 0.01697, 0.7894, 0.009019, 0.7755, 0.009476, 0.7602, 0.01806, 0.7457, 0.03325, 0.7344, 0.9568, 0.5529, 0.957, 0.5781, 0.944, 0.5749, 0.9441, 0.5543, 0.4584, 0.00779, 0.4721, 0.1147, 0.4517, 0.123, 0.4378, 0.01617, 0.4783, 0.002113, 0.4918, 0.1091, 0.4721, 0.1147, 0.4584, 0.00779, 0.4945, 4.305e-08, 0.5078, 0.107, 0.4918, 0.1091, 0.4783, 0.002113, 0.345, 0.8784, 0.3447, 0.9432, 0.3205, 0.9487, 0.3205, 0.8839, 0.3701, 0.8809, 0.3696, 0.9457, 0.3447, 0.9432, 0.345, 0.8784, 0.3359, 0.003995, 0.3211, 0.1114, 0.3056, 0.1074, 0.3203, -3.322e-08, 0.3553, 0.01095, 0.3404, 0.1183, 0.3211, 0.1114, 0.3359, 0.003995, 0.3757, 0.0198, 0.3605, 0.1271, 0.3404, 0.1183, 0.3553, 0.01095, 0.3938, 0.02921, 0.3785, 0.1364, 0.3605, 0.1271, 0.3757, 0.0198, 0.407, 0.03773, 0.3915, 0.1448, 0.3785, 0.1364, 0.3938, 0.02921, 0.05078, 0.814, 0.05729, 0.8994, 0.0342, 0.894, 0.02748, 0.8085, 0.076, 0.8126, 0.08229, 0.898, 0.05729, 0.8994, 0.05078, 0.814, 0.0993, 0.8045, 0.1054, 0.89, 0.08229, 0.898, 0.076, 0.8126, 0.1171, 0.7908, 0.1231, 0.8764, 0.1054, 0.89, 0.0993, 0.8045, 0.4198, 0.02597, 0.4338, 0.1327, 0.4211, 0.1424, 0.407, 0.0357, 0.4378, 0.01617, 0.4517, 0.123, 0.4338, 0.1327, 0.4198, 0.02597, 0.586, 0.2917, 0.5597, 0.2934, 0.5643, 0.2786, 0.5881, 0.2787, 0.2756, 0.5176, 0.2605, 0.5303, 0.2562, 0.5144, 0.2701, 0.5027, 0.2605, 0.5303, 0.2364, 0.5391, 0.2341, 0.5224, 0.2562, 0.5144, 0.2364, 0.5391, 0.2071, 0.5427, 0.2072, 0.5257, 0.2341, 0.5224, 0.2071, 0.5427, 0.177, 0.5405, 0.1795, 0.5237, 0.2072, 0.5257, 0.177, 0.5405, 0.1506, 0.5328, 0.1554, 0.5166, 0.1795, 0.5237, 0.1506, 0.5328, 0.1321, 0.5209, 0.1384, 0.5057, 0.1554, 0.5166, 0.2359, 0.3035, 0.2079, 0.3028, 0.2068, 0.289, 0.2322, 0.288, 0.5766, 0.9281, 0.5593, 0.9276, 0.5583, 0.8991, 0.5766, 0.894, 0.4691, 0.806, 0.4683, 0.828, 0.4413, 0.8335, 0.4361, 0.8131, 0.563, 0.8601, 0.5461, 0.8713, 0.5247, 0.8482, 0.5377, 0.8315, 0.5614, 0.959, 0.5471, 0.954, 0.5593, 0.9276, 0.5766, 0.9281, 0.5048, 0.8125, 0.4975, 0.8331, 0.4683, 0.828, 0.4691, 0.806, 0.5766, 0.894, 0.5583, 0.8991, 0.5461, 0.8713, 0.563, 0.8601, 0.4361, 0.8131, 0.4413, 0.8335, 0.4192, 0.8507, 0.4093, 0.8346, 0.5377, 0.8315, 0.5247, 0.8482, 0.4975, 0.8331, 0.5048, 0.8125, 0.2483, 0.5013, 0.2105, 0.5003, 0.2079, 0.3028, 0.2359, 0.3035, 0.2752, 0.5027, 0.2483, 0.5013, 0.2359, 0.3035, 0.2572, 0.3047, 0.1653, 0.7233, 0.1321, 0.7136, 0.1506, 0.5328, 0.177, 0.5405, 0.2034, 0.7261, 0.1653, 0.7233, 0.177, 0.5405, 0.2071, 0.5427, 0.2404, 0.7216, 0.2034, 0.7261, 0.2071, 0.5427, 0.2364, 0.5391, 0.2708, 0.7105, 0.2404, 0.7216, 0.2364, 0.5391, 0.2605, 0.5303, 0.5409, 0.4875, 0.5176, 0.4916, 0.5412, 0.2967, 0.5597, 0.2934, 0.5766, 0.4853, 0.5409, 0.4875, 0.5597, 0.2934, 0.586, 0.2917, 0.2068, 0.289, 0.2834, 0.2337, 0.3023, 0.2397, 0.2322, 0.288, -4.363e-09, 0.7267, 0.001496, 0.6402, 0.01604, 0.6286, 0.01532, 0.7076, 0.01532, 0.7076, 0.01604, 0.6286, 0.03722, 0.6214, 0.03839, 0.6948, 0.03839, 0.6948, 0.03722, 0.6214, 0.06181, 0.6197, 0.06571, 0.6903, 0.06571, 0.6903, 0.06181, 0.6197, 0.08607, 0.6238, 0.09311, 0.6948, 0.09311, 0.6948, 0.08607, 0.6238, 0.1063, 0.633, 0.1164, 0.7076, 0.1164, 0.7076, 0.1063, 0.633, 0.1194, 0.646, 0.1321, 0.7267, 0.5643, 0.2786, 0.5073, 0.2342, 0.5261, 0.2278, 0.5881, 0.2787, 0.2623, 0.2282, 0.2834, 0.2337, 0.2068, 0.289, 0.2049, 0.2708, 0.2423, 0.224, 0.2623, 0.2282, 0.2049, 0.2708, 0.203, 0.2525, 0.3639, 0.6328, 0.3821, 0.6197, 0.3816, 0.667, 0.3578, 0.6637, 0.3407, 0.6405, 0.3639, 0.6328, 0.3578, 0.6637, 0.334, 0.6604, 0.3159, 0.6417, 0.3407, 0.6405, 0.334, 0.6604, 0.3106, 0.67, 0.2934, 0.6362, 0.3159, 0.6417, 0.3106, 0.67, 0.2872, 0.6795, 0.2766, 0.6248, 0.2934, 0.6362, 0.2872, 0.6795, 0.2756, 0.6884, 0.5261, 0.2278, 0.5473, 0.2228, 0.592, 0.2619, 0.5881, 0.2787, 0.5461, 0.8713, 0.5583, 0.8991, 0.5593, 0.9276, 0.5471, 0.954, 0.4192, 0.8507, 0.4413, 0.8335, 0.4683, 0.828, 0.4975, 0.8331, 0.5247, 0.8482])
me_cylinder_004.update()

# ---- objects
ob_cylinder_001 = bpy.data.objects.new('Cylinder.001', me_cylinder_004)

# ---- transforms, parenting, visibility, modifiers, constraints
ob_cylinder_001.location = (-3.437e-05, 0.00123, -0.03752)

# ---- collection membership
col_collection.objects.link(ob_cylinder_001)

# ---- scene / render settings (as saved in the file)
scene.frame_start = 1; scene.frame_end = 250; scene.frame_set(61)
scene.render.engine = 'BLENDER_EEVEE_NEXT'
scene.cycles.sampling_pattern = 'TABULATED_SOBOL'
scene.view_settings.view_transform = 'Filmic'
bpy.context.view_layer.update()

# ---- added for rendering (the .blend has no active camera and no usable light): camera, sun
cam_auto = bpy.data.cameras.new('AutoCamera')
cam_auto.lens = 50.0
cam_auto.sensor_width = 36.0
cam_auto.clip_end = 1000.0
ob_auto_camera = bpy.data.objects.new('AutoCamera', cam_auto)
scene.collection.objects.link(ob_auto_camera)
ob_auto_camera.location = (2.32059, -2.79429, 3.15062)
ob_auto_camera.rotation_euler = (1.09748, -7.21219e-08, 0.694738)
scene.camera = ob_auto_camera
light_auto_sun = bpy.data.lights.new('AutoSun', 'SUN')
light_auto_sun.energy = 3.0
light_auto_sun.angle = 0.0523599
ob_auto_sun = bpy.data.objects.new('AutoSun', light_auto_sun)
scene.collection.objects.link(ob_auto_sun)
ob_auto_sun.rotation_euler = (0.872665, 0.174533, 0.523599)
bpy.context.view_layer.update()
